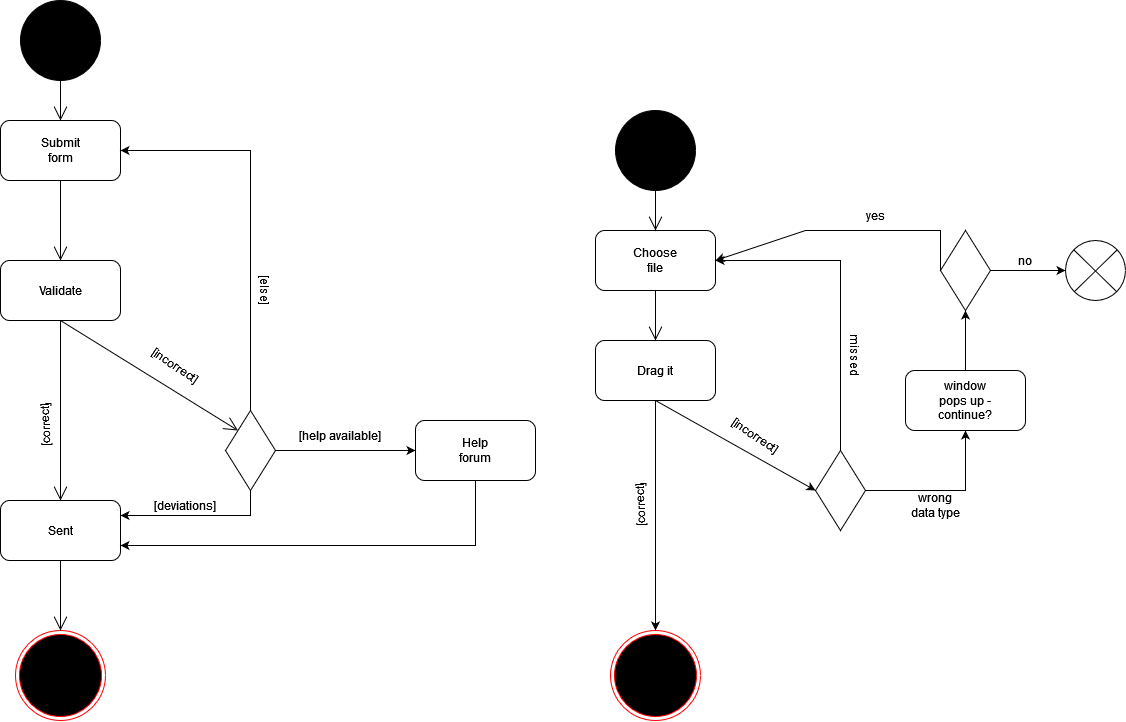

The diagram above was exported from draw.io. Its source (the exported page's mxGraphModel, read from the mxfile embedded in the PNG):
<mxGraphModel dx="2049" dy="1066" grid="1" gridSize="10" guides="1" tooltips="1" connect="1" arrows="1" fold="1" page="1" pageScale="1" pageWidth="827" pageHeight="1169" math="0" shadow="0">
  <root>
    <mxCell id="0" />
    <mxCell id="1" parent="0" />
    <mxCell id="1SHPNH5oYjUfkPgdKzCx-2" value="" style="ellipse;html=1;shape=endState;fillColor=#000000;strokeColor=#ff0000;" vertex="1" parent="1">
      <mxGeometry x="350" y="770" width="90" height="90" as="geometry" />
    </mxCell>
    <mxCell id="1SHPNH5oYjUfkPgdKzCx-9" value="" style="endArrow=open;endFill=1;endSize=12;html=1;rounded=0;exitX=0.5;exitY=1;exitDx=0;exitDy=0;entryX=0.5;entryY=0;entryDx=0;entryDy=0;" edge="1" parent="1" source="1SHPNH5oYjUfkPgdKzCx-40" target="1SHPNH5oYjUfkPgdKzCx-20">
      <mxGeometry width="160" relative="1" as="geometry">
        <mxPoint x="330" y="450" as="sourcePoint" />
        <mxPoint x="395" y="260" as="targetPoint" />
      </mxGeometry>
    </mxCell>
    <mxCell id="1SHPNH5oYjUfkPgdKzCx-12" value="" style="group" vertex="1" connectable="0" parent="1">
      <mxGeometry x="750" y="560" width="120" height="60" as="geometry" />
    </mxCell>
    <mxCell id="1SHPNH5oYjUfkPgdKzCx-10" value="" style="rounded=1;whiteSpace=wrap;html=1;" vertex="1" parent="1SHPNH5oYjUfkPgdKzCx-12">
      <mxGeometry width="120" height="60" as="geometry" />
    </mxCell>
    <mxCell id="1SHPNH5oYjUfkPgdKzCx-11" value="Help forum" style="text;html=1;strokeColor=none;fillColor=none;align=center;verticalAlign=middle;whiteSpace=wrap;rounded=0;" vertex="1" parent="1SHPNH5oYjUfkPgdKzCx-12">
      <mxGeometry x="30" y="15" width="60" height="30" as="geometry" />
    </mxCell>
    <mxCell id="1SHPNH5oYjUfkPgdKzCx-13" value="" style="group" vertex="1" connectable="0" parent="1">
      <mxGeometry x="335" y="640" width="120" height="60" as="geometry" />
    </mxCell>
    <mxCell id="1SHPNH5oYjUfkPgdKzCx-14" value="" style="rounded=1;whiteSpace=wrap;html=1;" vertex="1" parent="1SHPNH5oYjUfkPgdKzCx-13">
      <mxGeometry width="120" height="60" as="geometry" />
    </mxCell>
    <mxCell id="1SHPNH5oYjUfkPgdKzCx-15" value="Sent" style="text;html=1;strokeColor=none;fillColor=none;align=center;verticalAlign=middle;whiteSpace=wrap;rounded=0;" vertex="1" parent="1SHPNH5oYjUfkPgdKzCx-13">
      <mxGeometry x="30" y="15" width="60" height="30" as="geometry" />
    </mxCell>
    <mxCell id="1SHPNH5oYjUfkPgdKzCx-16" value="" style="group" vertex="1" connectable="0" parent="1">
      <mxGeometry x="335" y="400" width="120" height="60" as="geometry" />
    </mxCell>
    <mxCell id="1SHPNH5oYjUfkPgdKzCx-17" value="" style="rounded=1;whiteSpace=wrap;html=1;" vertex="1" parent="1SHPNH5oYjUfkPgdKzCx-16">
      <mxGeometry width="120" height="60" as="geometry" />
    </mxCell>
    <mxCell id="1SHPNH5oYjUfkPgdKzCx-18" value="Validate" style="text;html=1;strokeColor=none;fillColor=none;align=center;verticalAlign=middle;whiteSpace=wrap;rounded=0;" vertex="1" parent="1SHPNH5oYjUfkPgdKzCx-16">
      <mxGeometry x="30" y="15" width="60" height="30" as="geometry" />
    </mxCell>
    <mxCell id="1SHPNH5oYjUfkPgdKzCx-19" value="" style="group" vertex="1" connectable="0" parent="1">
      <mxGeometry x="335" y="260" width="120" height="60" as="geometry" />
    </mxCell>
    <mxCell id="1SHPNH5oYjUfkPgdKzCx-20" value="" style="rounded=1;whiteSpace=wrap;html=1;" vertex="1" parent="1SHPNH5oYjUfkPgdKzCx-19">
      <mxGeometry width="120" height="60" as="geometry" />
    </mxCell>
    <mxCell id="1SHPNH5oYjUfkPgdKzCx-21" value="Submit form" style="text;html=1;strokeColor=none;fillColor=none;align=center;verticalAlign=middle;whiteSpace=wrap;rounded=0;" vertex="1" parent="1SHPNH5oYjUfkPgdKzCx-19">
      <mxGeometry x="30" y="15" width="60" height="30" as="geometry" />
    </mxCell>
    <mxCell id="1SHPNH5oYjUfkPgdKzCx-26" value="" style="endArrow=open;endFill=1;endSize=12;html=1;rounded=0;entryX=0.5;entryY=0;entryDx=0;entryDy=0;exitX=0.5;exitY=1;exitDx=0;exitDy=0;" edge="1" parent="1" source="1SHPNH5oYjUfkPgdKzCx-20" target="1SHPNH5oYjUfkPgdKzCx-17">
      <mxGeometry width="160" relative="1" as="geometry">
        <mxPoint x="395" y="368" as="sourcePoint" />
        <mxPoint x="220" y="440" as="targetPoint" />
        <Array as="points" />
      </mxGeometry>
    </mxCell>
    <mxCell id="1SHPNH5oYjUfkPgdKzCx-31" value="" style="endArrow=open;endFill=1;endSize=12;html=1;rounded=0;exitX=0.5;exitY=1;exitDx=0;exitDy=0;entryX=0;entryY=0;entryDx=0;entryDy=0;" edge="1" parent="1" source="1SHPNH5oYjUfkPgdKzCx-17" target="1SHPNH5oYjUfkPgdKzCx-37">
      <mxGeometry width="160" relative="1" as="geometry">
        <mxPoint x="346" y="379" as="sourcePoint" />
        <mxPoint x="220" y="470" as="targetPoint" />
        <Array as="points" />
      </mxGeometry>
    </mxCell>
    <mxCell id="1SHPNH5oYjUfkPgdKzCx-32" value="[incorrect]" style="text;html=1;strokeColor=none;fillColor=none;align=center;verticalAlign=middle;whiteSpace=wrap;rounded=0;rotation=34;" vertex="1" parent="1">
      <mxGeometry x="480" y="490" width="60" height="30" as="geometry" />
    </mxCell>
    <mxCell id="1SHPNH5oYjUfkPgdKzCx-36" value="" style="group" vertex="1" connectable="0" parent="1">
      <mxGeometry x="560" y="550" width="50" height="80" as="geometry" />
    </mxCell>
    <mxCell id="1SHPNH5oYjUfkPgdKzCx-37" value="" style="rhombus;whiteSpace=wrap;html=1;" vertex="1" parent="1SHPNH5oYjUfkPgdKzCx-36">
      <mxGeometry width="50" height="80" as="geometry" />
    </mxCell>
    <mxCell id="1SHPNH5oYjUfkPgdKzCx-39" value="" style="endArrow=open;endFill=1;endSize=12;html=1;rounded=0;exitX=0.5;exitY=1;exitDx=0;exitDy=0;entryX=0.5;entryY=0;entryDx=0;entryDy=0;" edge="1" parent="1" source="1SHPNH5oYjUfkPgdKzCx-17" target="1SHPNH5oYjUfkPgdKzCx-14">
      <mxGeometry width="160" relative="1" as="geometry">
        <mxPoint x="346" y="379" as="sourcePoint" />
        <mxPoint x="210" y="470" as="targetPoint" />
        <Array as="points" />
      </mxGeometry>
    </mxCell>
    <mxCell id="1SHPNH5oYjUfkPgdKzCx-40" value="" style="ellipse;whiteSpace=wrap;html=1;aspect=fixed;fillColor=#000000;" vertex="1" parent="1">
      <mxGeometry x="355" y="140" width="80" height="80" as="geometry" />
    </mxCell>
    <mxCell id="1SHPNH5oYjUfkPgdKzCx-41" value="[correct]" style="text;html=1;strokeColor=none;fillColor=none;align=center;verticalAlign=middle;whiteSpace=wrap;rounded=0;rotation=-91;" vertex="1" parent="1">
      <mxGeometry x="945" y="630" width="60" height="30" as="geometry" />
    </mxCell>
    <mxCell id="1SHPNH5oYjUfkPgdKzCx-43" value="" style="endArrow=classic;html=1;rounded=0;exitX=0.5;exitY=0;exitDx=0;exitDy=0;entryX=1;entryY=0.5;entryDx=0;entryDy=0;" edge="1" parent="1" source="1SHPNH5oYjUfkPgdKzCx-37" target="1SHPNH5oYjUfkPgdKzCx-20">
      <mxGeometry width="50" height="50" relative="1" as="geometry">
        <mxPoint x="390" y="530" as="sourcePoint" />
        <mxPoint x="440" y="480" as="targetPoint" />
        <Array as="points">
          <mxPoint x="585" y="290" />
        </Array>
      </mxGeometry>
    </mxCell>
    <mxCell id="1SHPNH5oYjUfkPgdKzCx-44" value="[else]" style="text;html=1;strokeColor=none;fillColor=none;align=center;verticalAlign=middle;whiteSpace=wrap;rounded=0;rotation=90;" vertex="1" parent="1">
      <mxGeometry x="570" y="415" width="60" height="30" as="geometry" />
    </mxCell>
    <mxCell id="1SHPNH5oYjUfkPgdKzCx-45" value="" style="endArrow=classic;html=1;rounded=0;entryX=0;entryY=0.5;entryDx=0;entryDy=0;exitX=1;exitY=0.5;exitDx=0;exitDy=0;" edge="1" parent="1" source="1SHPNH5oYjUfkPgdKzCx-37" target="1SHPNH5oYjUfkPgdKzCx-10">
      <mxGeometry width="50" height="50" relative="1" as="geometry">
        <mxPoint x="390" y="530" as="sourcePoint" />
        <mxPoint x="440" y="480" as="targetPoint" />
      </mxGeometry>
    </mxCell>
    <mxCell id="1SHPNH5oYjUfkPgdKzCx-46" value="&lt;div&gt;[help available]&lt;br&gt;&lt;/div&gt;" style="text;html=1;strokeColor=none;fillColor=none;align=center;verticalAlign=middle;whiteSpace=wrap;rounded=0;" vertex="1" parent="1">
      <mxGeometry x="630" y="560" width="90" height="30" as="geometry" />
    </mxCell>
    <mxCell id="1SHPNH5oYjUfkPgdKzCx-47" value="" style="endArrow=classic;html=1;rounded=0;entryX=1;entryY=0.25;entryDx=0;entryDy=0;exitX=0.5;exitY=1;exitDx=0;exitDy=0;" edge="1" parent="1" source="1SHPNH5oYjUfkPgdKzCx-37" target="1SHPNH5oYjUfkPgdKzCx-14">
      <mxGeometry width="50" height="50" relative="1" as="geometry">
        <mxPoint x="390" y="590" as="sourcePoint" />
        <mxPoint x="440" y="540" as="targetPoint" />
        <Array as="points">
          <mxPoint x="585" y="655" />
        </Array>
      </mxGeometry>
    </mxCell>
    <mxCell id="1SHPNH5oYjUfkPgdKzCx-48" value="[deviations]" style="text;html=1;strokeColor=none;fillColor=none;align=center;verticalAlign=middle;whiteSpace=wrap;rounded=0;" vertex="1" parent="1">
      <mxGeometry x="490" y="630" width="60" height="30" as="geometry" />
    </mxCell>
    <mxCell id="1SHPNH5oYjUfkPgdKzCx-49" value="" style="endArrow=classic;html=1;rounded=0;entryX=1;entryY=0.75;entryDx=0;entryDy=0;exitX=0.5;exitY=1;exitDx=0;exitDy=0;" edge="1" parent="1" source="1SHPNH5oYjUfkPgdKzCx-10" target="1SHPNH5oYjUfkPgdKzCx-14">
      <mxGeometry width="50" height="50" relative="1" as="geometry">
        <mxPoint x="590" y="650" as="sourcePoint" />
        <mxPoint x="465" y="680" as="targetPoint" />
        <Array as="points">
          <mxPoint x="810" y="685" />
        </Array>
      </mxGeometry>
    </mxCell>
    <mxCell id="1SHPNH5oYjUfkPgdKzCx-50" value="" style="endArrow=open;endFill=1;endSize=12;html=1;rounded=0;exitX=0.5;exitY=1;exitDx=0;exitDy=0;entryX=0.5;entryY=0;entryDx=0;entryDy=0;" edge="1" parent="1" source="1SHPNH5oYjUfkPgdKzCx-14" target="1SHPNH5oYjUfkPgdKzCx-2">
      <mxGeometry width="160" relative="1" as="geometry">
        <mxPoint x="405" y="470" as="sourcePoint" />
        <mxPoint x="405" y="650" as="targetPoint" />
        <Array as="points" />
      </mxGeometry>
    </mxCell>
    <mxCell id="vp1wIXTWmWHDnlfmmJGg-1" value="" style="ellipse;whiteSpace=wrap;html=1;aspect=fixed;fillColor=#000000;" vertex="1" parent="1">
      <mxGeometry x="950" y="250" width="80" height="80" as="geometry" />
    </mxCell>
    <mxCell id="vp1wIXTWmWHDnlfmmJGg-2" value="" style="ellipse;html=1;shape=endState;fillColor=#000000;strokeColor=#ff0000;" vertex="1" parent="1">
      <mxGeometry x="945" y="770" width="90" height="90" as="geometry" />
    </mxCell>
    <mxCell id="vp1wIXTWmWHDnlfmmJGg-3" value="" style="group" vertex="1" connectable="0" parent="1">
      <mxGeometry x="930" y="370" width="120" height="60" as="geometry" />
    </mxCell>
    <mxCell id="vp1wIXTWmWHDnlfmmJGg-4" value="" style="rounded=1;whiteSpace=wrap;html=1;" vertex="1" parent="vp1wIXTWmWHDnlfmmJGg-3">
      <mxGeometry width="120" height="60" as="geometry" />
    </mxCell>
    <mxCell id="vp1wIXTWmWHDnlfmmJGg-5" value="Choose file" style="text;html=1;strokeColor=none;fillColor=none;align=center;verticalAlign=middle;whiteSpace=wrap;rounded=0;" vertex="1" parent="vp1wIXTWmWHDnlfmmJGg-3">
      <mxGeometry x="30" y="15" width="60" height="30" as="geometry" />
    </mxCell>
    <mxCell id="vp1wIXTWmWHDnlfmmJGg-6" value="" style="endArrow=open;endFill=1;endSize=12;html=1;rounded=0;exitX=0.5;exitY=1;exitDx=0;exitDy=0;entryX=0.5;entryY=0;entryDx=0;entryDy=0;" edge="1" parent="1" source="vp1wIXTWmWHDnlfmmJGg-1" target="vp1wIXTWmWHDnlfmmJGg-4">
      <mxGeometry width="160" relative="1" as="geometry">
        <mxPoint x="125" y="340" as="sourcePoint" />
        <mxPoint x="125" y="380" as="targetPoint" />
      </mxGeometry>
    </mxCell>
    <mxCell id="vp1wIXTWmWHDnlfmmJGg-8" value="" style="group" vertex="1" connectable="0" parent="1">
      <mxGeometry x="930" y="480" width="120" height="60" as="geometry" />
    </mxCell>
    <mxCell id="vp1wIXTWmWHDnlfmmJGg-9" value="" style="rounded=1;whiteSpace=wrap;html=1;" vertex="1" parent="vp1wIXTWmWHDnlfmmJGg-8">
      <mxGeometry width="120" height="60" as="geometry" />
    </mxCell>
    <mxCell id="vp1wIXTWmWHDnlfmmJGg-10" value="Drag it" style="text;html=1;strokeColor=none;fillColor=none;align=center;verticalAlign=middle;whiteSpace=wrap;rounded=0;" vertex="1" parent="vp1wIXTWmWHDnlfmmJGg-8">
      <mxGeometry x="30" y="15" width="60" height="30" as="geometry" />
    </mxCell>
    <mxCell id="vp1wIXTWmWHDnlfmmJGg-14" value="" style="group" vertex="1" connectable="0" parent="1">
      <mxGeometry x="1150" y="590" width="50" height="80" as="geometry" />
    </mxCell>
    <mxCell id="vp1wIXTWmWHDnlfmmJGg-15" value="" style="rhombus;whiteSpace=wrap;html=1;" vertex="1" parent="vp1wIXTWmWHDnlfmmJGg-14">
      <mxGeometry width="50" height="80" as="geometry" />
    </mxCell>
    <mxCell id="vp1wIXTWmWHDnlfmmJGg-16" value="" style="endArrow=open;endFill=1;endSize=12;html=1;rounded=0;exitX=0.5;exitY=1;exitDx=0;exitDy=0;entryX=0.5;entryY=0;entryDx=0;entryDy=0;" edge="1" parent="1" source="vp1wIXTWmWHDnlfmmJGg-4" target="vp1wIXTWmWHDnlfmmJGg-9">
      <mxGeometry width="160" relative="1" as="geometry">
        <mxPoint x="1000" y="340" as="sourcePoint" />
        <mxPoint x="1000" y="380" as="targetPoint" />
      </mxGeometry>
    </mxCell>
    <mxCell id="vp1wIXTWmWHDnlfmmJGg-17" value="" style="endArrow=classic;html=1;rounded=0;exitX=0.5;exitY=1;exitDx=0;exitDy=0;entryX=0;entryY=0.5;entryDx=0;entryDy=0;" edge="1" parent="1" source="vp1wIXTWmWHDnlfmmJGg-9" target="vp1wIXTWmWHDnlfmmJGg-15">
      <mxGeometry width="50" height="50" relative="1" as="geometry">
        <mxPoint x="690" y="620" as="sourcePoint" />
        <mxPoint x="740" y="570" as="targetPoint" />
      </mxGeometry>
    </mxCell>
    <mxCell id="vp1wIXTWmWHDnlfmmJGg-18" value="" style="endArrow=classic;html=1;rounded=0;exitX=0.5;exitY=1;exitDx=0;exitDy=0;entryX=0.5;entryY=0;entryDx=0;entryDy=0;" edge="1" parent="1" source="vp1wIXTWmWHDnlfmmJGg-9" target="vp1wIXTWmWHDnlfmmJGg-2">
      <mxGeometry width="50" height="50" relative="1" as="geometry">
        <mxPoint x="690" y="620" as="sourcePoint" />
        <mxPoint x="990" y="760" as="targetPoint" />
      </mxGeometry>
    </mxCell>
    <mxCell id="vp1wIXTWmWHDnlfmmJGg-20" value="[incorrect]" style="text;html=1;strokeColor=none;fillColor=none;align=center;verticalAlign=middle;whiteSpace=wrap;rounded=0;rotation=34;" vertex="1" parent="1">
      <mxGeometry x="1060" y="560" width="60" height="30" as="geometry" />
    </mxCell>
    <mxCell id="vp1wIXTWmWHDnlfmmJGg-21" value="[correct]" style="text;html=1;strokeColor=none;fillColor=none;align=center;verticalAlign=middle;whiteSpace=wrap;rounded=0;rotation=-91;" vertex="1" parent="1">
      <mxGeometry x="350" y="550" width="60" height="30" as="geometry" />
    </mxCell>
    <mxCell id="vp1wIXTWmWHDnlfmmJGg-22" value="" style="endArrow=classic;html=1;rounded=0;exitX=0.5;exitY=0;exitDx=0;exitDy=0;entryX=1;entryY=0.5;entryDx=0;entryDy=0;" edge="1" parent="1" source="vp1wIXTWmWHDnlfmmJGg-15" target="vp1wIXTWmWHDnlfmmJGg-4">
      <mxGeometry width="50" height="50" relative="1" as="geometry">
        <mxPoint x="690" y="560" as="sourcePoint" />
        <mxPoint x="1050" y="510" as="targetPoint" />
        <Array as="points">
          <mxPoint x="1175" y="400" />
        </Array>
      </mxGeometry>
    </mxCell>
    <mxCell id="vp1wIXTWmWHDnlfmmJGg-23" value="missed" style="text;html=1;strokeColor=none;fillColor=none;align=center;verticalAlign=middle;whiteSpace=wrap;rounded=0;rotation=90;" vertex="1" parent="1">
      <mxGeometry x="1160" y="480" width="60" height="30" as="geometry" />
    </mxCell>
    <mxCell id="vp1wIXTWmWHDnlfmmJGg-24" value="" style="endArrow=classic;html=1;rounded=0;exitX=1;exitY=0.5;exitDx=0;exitDy=0;entryX=0.5;entryY=1;entryDx=0;entryDy=0;" edge="1" parent="1" source="vp1wIXTWmWHDnlfmmJGg-15" target="vp1wIXTWmWHDnlfmmJGg-31">
      <mxGeometry width="50" height="50" relative="1" as="geometry">
        <mxPoint x="950" y="560" as="sourcePoint" />
        <mxPoint x="1300" y="570" as="targetPoint" />
        <Array as="points">
          <mxPoint x="1300" y="630" />
        </Array>
      </mxGeometry>
    </mxCell>
    <mxCell id="vp1wIXTWmWHDnlfmmJGg-27" value="wrong data type" style="text;html=1;strokeColor=none;fillColor=none;align=center;verticalAlign=middle;whiteSpace=wrap;rounded=0;" vertex="1" parent="1">
      <mxGeometry x="1240" y="630" width="60" height="30" as="geometry" />
    </mxCell>
    <mxCell id="vp1wIXTWmWHDnlfmmJGg-30" value="" style="group" vertex="1" connectable="0" parent="1">
      <mxGeometry x="1240" y="510" width="120" height="60" as="geometry" />
    </mxCell>
    <mxCell id="vp1wIXTWmWHDnlfmmJGg-31" value="" style="rounded=1;whiteSpace=wrap;html=1;" vertex="1" parent="vp1wIXTWmWHDnlfmmJGg-30">
      <mxGeometry width="120" height="60" as="geometry" />
    </mxCell>
    <mxCell id="vp1wIXTWmWHDnlfmmJGg-32" value="window pops up - continue?" style="text;html=1;strokeColor=none;fillColor=none;align=center;verticalAlign=middle;whiteSpace=wrap;rounded=0;" vertex="1" parent="vp1wIXTWmWHDnlfmmJGg-30">
      <mxGeometry x="30" y="15" width="60" height="30" as="geometry" />
    </mxCell>
    <mxCell id="vp1wIXTWmWHDnlfmmJGg-33" value="" style="group" vertex="1" connectable="0" parent="1">
      <mxGeometry x="1275" y="370" width="50" height="80" as="geometry" />
    </mxCell>
    <mxCell id="vp1wIXTWmWHDnlfmmJGg-34" value="" style="rhombus;whiteSpace=wrap;html=1;" vertex="1" parent="vp1wIXTWmWHDnlfmmJGg-33">
      <mxGeometry width="50" height="80" as="geometry" />
    </mxCell>
    <mxCell id="gv0T76kyLY7h8X9TRs38-1" value="" style="endArrow=classic;html=1;rounded=0;exitX=0.5;exitY=0;exitDx=0;exitDy=0;entryX=0.5;entryY=1;entryDx=0;entryDy=0;" edge="1" parent="1" source="vp1wIXTWmWHDnlfmmJGg-31" target="vp1wIXTWmWHDnlfmmJGg-34">
      <mxGeometry width="50" height="50" relative="1" as="geometry">
        <mxPoint x="950" y="560" as="sourcePoint" />
        <mxPoint x="1000" y="510" as="targetPoint" />
      </mxGeometry>
    </mxCell>
    <mxCell id="gv0T76kyLY7h8X9TRs38-5" value="" style="group" vertex="1" connectable="0" parent="1">
      <mxGeometry x="1400" y="380" width="60" height="60" as="geometry" />
    </mxCell>
    <mxCell id="gv0T76kyLY7h8X9TRs38-2" value="" style="ellipse;whiteSpace=wrap;html=1;" vertex="1" parent="gv0T76kyLY7h8X9TRs38-5">
      <mxGeometry width="60" height="60" as="geometry" />
    </mxCell>
    <mxCell id="gv0T76kyLY7h8X9TRs38-3" value="" style="endArrow=none;html=1;rounded=0;exitX=1;exitY=1;exitDx=0;exitDy=0;entryX=0;entryY=0;entryDx=0;entryDy=0;" edge="1" parent="gv0T76kyLY7h8X9TRs38-5" source="gv0T76kyLY7h8X9TRs38-2" target="gv0T76kyLY7h8X9TRs38-2">
      <mxGeometry width="50" height="50" relative="1" as="geometry">
        <mxPoint x="120" y="52.5" as="sourcePoint" />
        <mxPoint x="153.33333333333331" y="15" as="targetPoint" />
      </mxGeometry>
    </mxCell>
    <mxCell id="gv0T76kyLY7h8X9TRs38-4" value="" style="endArrow=none;html=1;rounded=0;exitX=0;exitY=1;exitDx=0;exitDy=0;entryX=1;entryY=0;entryDx=0;entryDy=0;" edge="1" parent="gv0T76kyLY7h8X9TRs38-5" source="gv0T76kyLY7h8X9TRs38-2" target="gv0T76kyLY7h8X9TRs38-2">
      <mxGeometry width="50" height="50" relative="1" as="geometry">
        <mxPoint x="58" y="58.5" as="sourcePoint" />
        <mxPoint x="15.333333333333332" y="16.5" as="targetPoint" />
      </mxGeometry>
    </mxCell>
    <mxCell id="gv0T76kyLY7h8X9TRs38-6" value="" style="endArrow=classic;html=1;rounded=0;exitX=0;exitY=0.5;exitDx=0;exitDy=0;entryX=1;entryY=0.5;entryDx=0;entryDy=0;" edge="1" parent="1" source="vp1wIXTWmWHDnlfmmJGg-34" target="vp1wIXTWmWHDnlfmmJGg-4">
      <mxGeometry width="50" height="50" relative="1" as="geometry">
        <mxPoint x="1180" y="440" as="sourcePoint" />
        <mxPoint x="1230" y="370" as="targetPoint" />
        <Array as="points">
          <mxPoint x="1275" y="370" />
          <mxPoint x="1140" y="370" />
        </Array>
      </mxGeometry>
    </mxCell>
    <mxCell id="gv0T76kyLY7h8X9TRs38-7" value="yes" style="text;html=1;strokeColor=none;fillColor=none;align=center;verticalAlign=middle;whiteSpace=wrap;rounded=0;" vertex="1" parent="1">
      <mxGeometry x="1180" y="340" width="60" height="30" as="geometry" />
    </mxCell>
    <mxCell id="gv0T76kyLY7h8X9TRs38-8" value="" style="endArrow=classic;html=1;rounded=0;exitX=1;exitY=0.5;exitDx=0;exitDy=0;entryX=0;entryY=0.5;entryDx=0;entryDy=0;" edge="1" parent="1" source="vp1wIXTWmWHDnlfmmJGg-34" target="gv0T76kyLY7h8X9TRs38-2">
      <mxGeometry width="50" height="50" relative="1" as="geometry">
        <mxPoint x="1180" y="440" as="sourcePoint" />
        <mxPoint x="1400" y="410" as="targetPoint" />
      </mxGeometry>
    </mxCell>
    <mxCell id="gv0T76kyLY7h8X9TRs38-9" value="no" style="text;html=1;strokeColor=none;fillColor=none;align=center;verticalAlign=middle;whiteSpace=wrap;rounded=0;" vertex="1" parent="1">
      <mxGeometry x="1330" y="385" width="60" height="30" as="geometry" />
    </mxCell>
  </root>
</mxGraphModel>